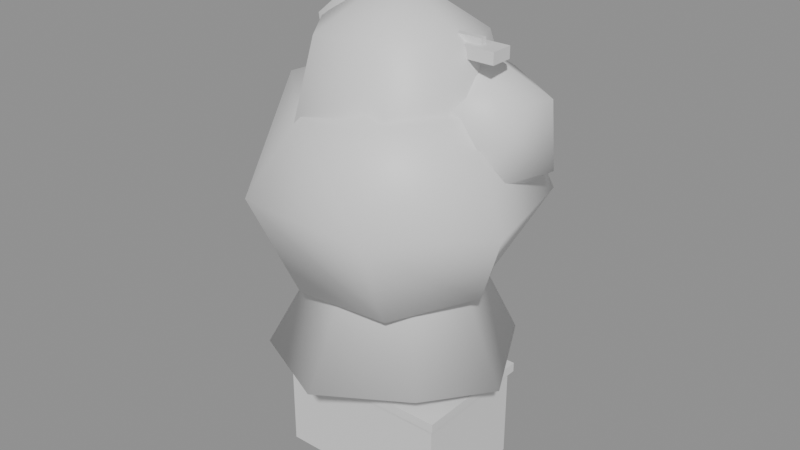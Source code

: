 # Source: props.blend  (saved by Blender 5.2.45; exported with 4.5.12 LTS)
import bpy
from mathutils import Matrix  # noqa: F401  (used for matrix-valued properties, if any)

bpy.ops.wm.read_factory_settings(use_empty=True)
scene = bpy.context.scene
scene.name = 'Scene'

# ---- materials (node trees are filled in below, after node groups)
mat_trunk = bpy.data.materials.new('trunk')
mat_trunk.diffuse_color = (0.3, 0.2, 0.12, 1.0)
mat_leaf0a = bpy.data.materials.new('leaf0a')
mat_leaf0a.diffuse_color = (0.3, 0.52, 0.18, 1.0)
mat_leaf0b = bpy.data.materials.new('leaf0b')
mat_leaf0b.diffuse_color = (0.4, 0.62, 0.22, 1.0)
mat_leaf1a = bpy.data.materials.new('leaf1a')
mat_leaf1a.diffuse_color = (0.3, 0.52, 0.18, 1.0)
mat_leaf1b = bpy.data.materials.new('leaf1b')
mat_leaf1b.diffuse_color = (0.4, 0.62, 0.22, 1.0)
mat_leaf2a = bpy.data.materials.new('leaf2a')
mat_leaf2a.diffuse_color = (0.14, 0.36, 0.2, 1.0)
mat_leaf2b = bpy.data.materials.new('leaf2b')
mat_leaf2b.diffuse_color = (0.18, 0.44, 0.24, 1.0)
mat_iron = bpy.data.materials.new('iron')
mat_iron.diffuse_color = (0.1, 0.12, 0.13, 1.0)
mat_head = bpy.data.materials.new('head')
mat_head.diffuse_color = (0.32, 0.34, 0.3, 1.0)
mat_steel = bpy.data.materials.new('steel')
mat_steel.diffuse_color = (0.55, 0.57, 0.6, 1.0)
mat_steel2 = bpy.data.materials.new('steel2')
mat_steel2.diffuse_color = (0.38, 0.4, 0.43, 1.0)
mat_red = bpy.data.materials.new('red')
mat_red.diffuse_color = (0.75, 0.1, 0.08, 1.0)
mat_cap = bpy.data.materials.new('cap')
mat_cap.diffuse_color = (0.3, 0.32, 0.35, 1.0)

# ---- material node trees
mat_trunk.use_nodes = True; mat_trunk.node_tree.nodes.clear()
_N = mat_trunk.node_tree.nodes; _L = mat_trunk.node_tree.links
n0 = _N.new('ShaderNodeBsdfPrincipled'); n0.name = 'Principled BSDF'; n0.location = (-200, 100)
n0.inputs[10].default_value = 0.005
n1 = _N.new('ShaderNodeOutputMaterial'); n1.name = 'Material Output'; n1.location = (200, 100)
_L.new(n0.outputs[0], n1.inputs[0])
n1.is_active_output = True
mat_leaf0a.use_nodes = True; mat_leaf0a.node_tree.nodes.clear()
_N = mat_leaf0a.node_tree.nodes; _L = mat_leaf0a.node_tree.links
n0 = _N.new('ShaderNodeBsdfPrincipled'); n0.name = 'Principled BSDF'; n0.location = (-200, 100)
n0.inputs[10].default_value = 0.005
n1 = _N.new('ShaderNodeOutputMaterial'); n1.name = 'Material Output'; n1.location = (200, 100)
_L.new(n0.outputs[0], n1.inputs[0])
n1.is_active_output = True
mat_leaf0b.use_nodes = True; mat_leaf0b.node_tree.nodes.clear()
_N = mat_leaf0b.node_tree.nodes; _L = mat_leaf0b.node_tree.links
n0 = _N.new('ShaderNodeBsdfPrincipled'); n0.name = 'Principled BSDF'; n0.location = (-200, 100)
n0.inputs[10].default_value = 0.005
n1 = _N.new('ShaderNodeOutputMaterial'); n1.name = 'Material Output'; n1.location = (200, 100)
_L.new(n0.outputs[0], n1.inputs[0])
n1.is_active_output = True
mat_leaf1a.use_nodes = True; mat_leaf1a.node_tree.nodes.clear()
_N = mat_leaf1a.node_tree.nodes; _L = mat_leaf1a.node_tree.links
n0 = _N.new('ShaderNodeBsdfPrincipled'); n0.name = 'Principled BSDF'; n0.location = (-200, 100)
n0.inputs[10].default_value = 0.005
n1 = _N.new('ShaderNodeOutputMaterial'); n1.name = 'Material Output'; n1.location = (200, 100)
_L.new(n0.outputs[0], n1.inputs[0])
n1.is_active_output = True
mat_leaf1b.use_nodes = True; mat_leaf1b.node_tree.nodes.clear()
_N = mat_leaf1b.node_tree.nodes; _L = mat_leaf1b.node_tree.links
n0 = _N.new('ShaderNodeBsdfPrincipled'); n0.name = 'Principled BSDF'; n0.location = (-200, 100)
n0.inputs[10].default_value = 0.005
n1 = _N.new('ShaderNodeOutputMaterial'); n1.name = 'Material Output'; n1.location = (200, 100)
_L.new(n0.outputs[0], n1.inputs[0])
n1.is_active_output = True
mat_leaf2a.use_nodes = True; mat_leaf2a.node_tree.nodes.clear()
_N = mat_leaf2a.node_tree.nodes; _L = mat_leaf2a.node_tree.links
n0 = _N.new('ShaderNodeBsdfPrincipled'); n0.name = 'Principled BSDF'; n0.location = (-200, 100)
n0.inputs[10].default_value = 0.005
n1 = _N.new('ShaderNodeOutputMaterial'); n1.name = 'Material Output'; n1.location = (200, 100)
_L.new(n0.outputs[0], n1.inputs[0])
n1.is_active_output = True
mat_leaf2b.use_nodes = True; mat_leaf2b.node_tree.nodes.clear()
_N = mat_leaf2b.node_tree.nodes; _L = mat_leaf2b.node_tree.links
n0 = _N.new('ShaderNodeBsdfPrincipled'); n0.name = 'Principled BSDF'; n0.location = (-200, 100)
n0.inputs[10].default_value = 0.005
n1 = _N.new('ShaderNodeOutputMaterial'); n1.name = 'Material Output'; n1.location = (200, 100)
_L.new(n0.outputs[0], n1.inputs[0])
n1.is_active_output = True
mat_iron.use_nodes = True; mat_iron.node_tree.nodes.clear()
_N = mat_iron.node_tree.nodes; _L = mat_iron.node_tree.links
n0 = _N.new('ShaderNodeBsdfPrincipled'); n0.name = 'Principled BSDF'; n0.location = (-200, 100)
n0.inputs[10].default_value = 0.005
n1 = _N.new('ShaderNodeOutputMaterial'); n1.name = 'Material Output'; n1.location = (200, 100)
_L.new(n0.outputs[0], n1.inputs[0])
n1.is_active_output = True
mat_head.use_nodes = True; mat_head.node_tree.nodes.clear()
_N = mat_head.node_tree.nodes; _L = mat_head.node_tree.links
n0 = _N.new('ShaderNodeBsdfPrincipled'); n0.name = 'Principled BSDF'; n0.location = (-200, 100)
n0.inputs[10].default_value = 0.005
n1 = _N.new('ShaderNodeOutputMaterial'); n1.name = 'Material Output'; n1.location = (200, 100)
_L.new(n0.outputs[0], n1.inputs[0])
n1.is_active_output = True
mat_steel.use_nodes = True; mat_steel.node_tree.nodes.clear()
_N = mat_steel.node_tree.nodes; _L = mat_steel.node_tree.links
n0 = _N.new('ShaderNodeBsdfPrincipled'); n0.name = 'Principled BSDF'; n0.location = (-200, 100)
n0.inputs[10].default_value = 0.005
n1 = _N.new('ShaderNodeOutputMaterial'); n1.name = 'Material Output'; n1.location = (200, 100)
_L.new(n0.outputs[0], n1.inputs[0])
n1.is_active_output = True
mat_steel2.use_nodes = True; mat_steel2.node_tree.nodes.clear()
_N = mat_steel2.node_tree.nodes; _L = mat_steel2.node_tree.links
n0 = _N.new('ShaderNodeBsdfPrincipled'); n0.name = 'Principled BSDF'; n0.location = (-200, 100)
n0.inputs[10].default_value = 0.005
n1 = _N.new('ShaderNodeOutputMaterial'); n1.name = 'Material Output'; n1.location = (200, 100)
_L.new(n0.outputs[0], n1.inputs[0])
n1.is_active_output = True
mat_red.use_nodes = True; mat_red.node_tree.nodes.clear()
_N = mat_red.node_tree.nodes; _L = mat_red.node_tree.links
n0 = _N.new('ShaderNodeBsdfPrincipled'); n0.name = 'Principled BSDF'; n0.location = (-200, 100)
n0.inputs[10].default_value = 0.005
n1 = _N.new('ShaderNodeOutputMaterial'); n1.name = 'Material Output'; n1.location = (200, 100)
_L.new(n0.outputs[0], n1.inputs[0])
n1.is_active_output = True
mat_cap.use_nodes = True; mat_cap.node_tree.nodes.clear()
_N = mat_cap.node_tree.nodes; _L = mat_cap.node_tree.links
n0 = _N.new('ShaderNodeBsdfPrincipled'); n0.name = 'Principled BSDF'; n0.location = (-200, 100)
n0.inputs[10].default_value = 0.005
n1 = _N.new('ShaderNodeOutputMaterial'); n1.name = 'Material Output'; n1.location = (200, 100)
_L.new(n0.outputs[0], n1.inputs[0])
n1.is_active_output = True

# ---- meshes
me_tree0 = bpy.data.meshes.new('tree0')
me_tree0.from_pydata([(0.0, 1.202, 4.761), (0.0, 0.0, 5.2), (0.0, 0.165, 0.0), (0.0, 0.105, 2.2), (0.1429, 0.0825, 0.0), (0.09093, 0.0525, 2.2), (0.1429, -0.0825, 0.0), (0.09093, -0.0525, 2.2), (0.0, -0.165, 0.0), (0.0, -0.105, 2.2), (-0.1429, -0.0825, 0.0), (-0.09093, -0.0525, 2.2), (-0.1543, 0.09685, 0.08484), (-0.09918, 0.05438, 2.217), (0.7243, 0.3029, 5.426), (0.07031, 1.105, 2.6), (-0.09824, 0.07431, 2.239), (0.8299, 0.8652, 4.854), (1.366, 1.088, 3.631), (0.8234, 0.7563, 2.551), (0.2166, -0.4626, 4.856), (1.163, -0.2818, 4.829), (0.2956, -0.367, 4.05), (1.696, -0.3885, 3.656), (1.291, -0.1485, 2.707), (0.8499, 0.2557, 3.546), (0.4709, -1.186, 4.814), (0.7137, -1.448, 3.677), (0.6315, -0.9997, 2.539), (1.239, -0.3022, 4.044), (-0.4063, -1.108, 4.675), (1.34, -0.3338, 4.904), (-0.8367, -1.572, 3.793), (-0.4596, -1.175, 2.589), (-1.268, -0.3731, 4.82), (-1.735, -0.3641, 3.689), (-1.246, -0.2118, 2.566), (1.658, 0.4756, 4.934), (-1.009, 0.6942, 4.855), (1.696, 0.5206, 4.127), (-1.399, 1.035, 3.771), (-0.9058, 0.6536, 2.737), (0.7312, 1.108, 4.105), (-0.04105, 1.651, 3.615), (0.7016, 1.186, 4.899), (0.000669, 0.5368, 4.941), (0.08655, 0.5637, 4.065)], [], [(16, 24, 28), (18, 17, 21, 23), (2, 3, 5, 4), (21, 1, 26), (0, 1, 17), (4, 5, 7, 6), (19, 18, 23, 24), (43, 0, 17, 18), (6, 7, 9, 8), (17, 1, 21), (15, 43, 18, 19), (8, 9, 11, 10), (5, 3, 13, 11, 9, 7), (16, 15, 19), (10, 11, 13, 12), (23, 21, 26, 27), (16, 19, 24), (12, 13, 3, 2), (2, 4, 6, 8, 10, 12), (24, 23, 27, 28), (27, 26, 30, 32), (16, 28, 33), (26, 1, 30), (28, 27, 32, 33), (32, 30, 34, 35), (16, 33, 36), (30, 1, 34), (33, 32, 35, 36), (35, 34, 38, 40), (16, 36, 41), (34, 1, 38), (36, 35, 40, 41), (41, 40, 43, 15), (40, 38, 0, 43), (16, 41, 15), (38, 1, 0), (44, 14, 37), (42, 44, 37, 39), (25, 42, 39), (25, 39, 29), (39, 37, 31, 29), (37, 14, 31), (31, 14, 20), (29, 31, 20, 22), (25, 29, 22), (25, 22, 46), (22, 20, 45, 46), (20, 14, 45), (45, 14, 44), (46, 45, 44, 42), (25, 46, 42)])
me_tree0.polygons.foreach_set('use_smooth', [True] * 51)
me_tree0.polygons.foreach_set('material_index', [1, 1, 0, 1, 1, 0, 1, 1, 0, 1, 1, 0, 0, 1, 0, 1, 1, 0, 0, 1, 1, 1, 1, 1, 1, 1, 1, 1, 1, 1, 1, 1, 1, 1, 1, 1, 2, 2, 2, 2, 2, 2, 2, 2, 2, 2, 2, 2, 2, 2, 2])
me_tree0.materials.append(mat_trunk)
me_tree0.materials.append(mat_leaf0a)
me_tree0.materials.append(mat_leaf0b)
me_tree0.update()
me_tree1 = bpy.data.meshes.new('tree1')
me_tree1.from_pydata([(0.0, 0.9899, 5.485), (0.0, 0.0, 6.1), (0.0, 0.165, 0.0), (0.0, 0.105, 2.2), (0.1429, 0.0825, 0.0), (0.09093, 0.0525, 2.2), (0.1429, -0.0825, 0.0), (0.09093, -0.0525, 2.2), (0.0, -0.165, 0.0), (0.0, -0.105, 2.2), (-0.1429, -0.0825, 0.0), (-0.09093, -0.0525, 2.2), (-0.05493, 0.006379, -0.06917), (0.007089, 0.1288, 2.15), (-0.5744, 0.4575, 6.088), (-0.07282, 1.098, 2.592), (0.02485, -0.01885, 1.821), (0.6633, 0.7283, 5.433), (1.144, 0.8146, 4.065), (0.7971, 0.5676, 2.45), (-0.8798, -0.299, 5.546), (0.9794, -0.1357, 5.508), (-0.9854, -0.09537, 4.741), (1.249, -0.3669, 3.989), (0.8596, -0.298, 2.489), (-0.4827, 0.3116, 4.372), (0.5233, -0.7766, 5.516), (0.6533, -1.241, 3.928), (0.3179, -1.008, 2.597), (-0.01909, -0.08447, 4.704), (-0.3968, -0.8962, 5.531), (-0.1108, -0.07569, 5.515), (-0.5964, -1.204, 4.08), (-0.3726, -0.843, 2.574), (-0.8655, -0.2558, 5.522), (-1.269, -0.2225, 3.983), (-0.8954, -0.1331, 2.53), (0.2301, 0.5992, 5.617), (-0.7478, 0.5165, 5.513), (0.3185, 0.7186, 4.846), (-1.121, 0.9293, 4.016), (-0.7882, 0.6984, 2.432), (-0.4399, 1.023, 4.82), (-0.00457, 1.335, 4.04), (-0.5007, 1.164, 5.684), (-1.259, 0.5102, 5.56), (-1.157, 0.5561, 4.734)], [], [(16, 24, 28), (18, 17, 21, 23), (2, 3, 5, 4), (21, 1, 26), (0, 1, 17), (4, 5, 7, 6), (19, 18, 23, 24), (43, 0, 17, 18), (6, 7, 9, 8), (17, 1, 21), (15, 43, 18, 19), (8, 9, 11, 10), (5, 3, 13, 11, 9, 7), (16, 15, 19), (10, 11, 13, 12), (23, 21, 26, 27), (16, 19, 24), (12, 13, 3, 2), (2, 4, 6, 8, 10, 12), (24, 23, 27, 28), (27, 26, 30, 32), (16, 28, 33), (26, 1, 30), (28, 27, 32, 33), (32, 30, 34, 35), (16, 33, 36), (30, 1, 34), (33, 32, 35, 36), (35, 34, 38, 40), (16, 36, 41), (34, 1, 38), (36, 35, 40, 41), (41, 40, 43, 15), (40, 38, 0, 43), (16, 41, 15), (38, 1, 0), (44, 14, 37), (42, 44, 37, 39), (25, 42, 39), (25, 39, 29), (39, 37, 31, 29), (37, 14, 31), (31, 14, 20), (29, 31, 20, 22), (25, 29, 22), (25, 22, 46), (22, 20, 45, 46), (20, 14, 45), (45, 14, 44), (46, 45, 44, 42), (25, 46, 42)])
me_tree1.polygons.foreach_set('use_smooth', [True] * 51)
me_tree1.polygons.foreach_set('material_index', [1, 1, 0, 1, 1, 0, 1, 1, 0, 1, 1, 0, 0, 1, 0, 1, 1, 0, 0, 1, 1, 1, 1, 1, 1, 1, 1, 1, 1, 1, 1, 1, 1, 1, 1, 1, 2, 2, 2, 2, 2, 2, 2, 2, 2, 2, 2, 2, 2, 2, 2])
me_tree1.materials.append(mat_trunk)
me_tree1.materials.append(mat_leaf1a)
me_tree1.materials.append(mat_leaf1b)
me_tree1.update()
me_tree2 = bpy.data.meshes.new('tree2')
me_tree2.from_pydata([(0.7778, -0.7778, 3.6), (0.0, 0.165, 0.0), (0.0, 0.105, 2.2), (0.1429, 0.0825, 0.0), (0.09093, 0.0525, 2.2), (0.1429, -0.0825, 0.0), (0.09093, -0.0525, 2.2), (0.0, -0.165, 0.0), (0.0, -0.105, 2.2), (-0.1429, -0.0825, 0.0), (-0.09093, -0.0525, 2.2), (-0.1429, 0.0825, 0.0), (0.006441, 0.0909, 2.188), (0.09401, 1.458, 1.633), (0.9883, 1.044, 1.661), (1.199, 0.09126, 3.577), (1.52, -0.04404, 1.527), (1.06, -0.9798, 1.67), (0.8285, 0.8858, 3.555), (-0.07941, -1.512, 1.555), (-1.129, -1.081, 1.625), (-0.00147, 1.056, 3.668), (-1.384, -0.01141, 1.515), (-1.173, 1.15, 1.508), (0.05007, 0.01694, 4.562), (0.06996, -1.215, 3.527), (-0.7887, -0.8919, 3.666), (-1.163, -0.08619, 3.509), (-0.7468, 0.765, 3.626), (0.03721, 0.07377, 6.292)], [], [(1, 2, 4, 3), (3, 4, 6, 5), (0, 29, 25), (13, 24, 14), (5, 6, 8, 7), (7, 8, 10, 9), (4, 2, 12, 10, 8, 6), (9, 10, 12, 11), (16, 24, 17), (14, 24, 16), (11, 12, 2, 1), (1, 3, 5, 7, 9, 11), (17, 24, 19), (21, 29, 18), (19, 24, 20), (15, 29, 0), (20, 24, 22), (17, 19, 20, 22, 23, 13, 14, 16), (22, 24, 23), (18, 29, 15), (25, 29, 26), (23, 24, 13), (26, 29, 27), (18, 15, 0, 25, 26, 27, 28, 21), (27, 29, 28), (28, 29, 21)])
me_tree2.polygons.foreach_set('use_smooth', [True] * 26)
me_tree2.polygons.foreach_set('material_index', [0, 0, 2, 1, 0, 0, 0, 0, 1, 1, 0, 0, 1, 2, 1, 2, 1, 1, 1, 2, 2, 1, 2, 2, 2, 2])
me_tree2.materials.append(mat_trunk)
me_tree2.materials.append(mat_leaf2a)
me_tree2.materials.append(mat_leaf2b)
me_tree2.update()
me_lamp = bpy.data.meshes.new('lamp')
me_lamp.from_pydata([(0.0, 0.084, 0.2), (0.0, 0.049, 5.6), (0.084, 0.0, 0.2), (0.049, 0.0, 5.6), (0.0, -0.084, 0.2), (0.0, -0.049, 5.6), (-0.084, 0.0, 0.2), (-0.049, 0.0, 5.6), (0.0, -0.04, 5.51), (0.0, -0.04, 5.59), (0.0, 0.04, 5.51), (0.0, 0.04, 5.59), (1.1, -0.04, 5.51), (1.1, -0.04, 5.59), (1.1, 0.04, 5.51), (1.1, 0.04, 5.59), (0.775, -0.14, 5.38), (0.775, -0.14, 5.52), (0.775, 0.14, 5.38), (0.775, 0.14, 5.52), (1.325, -0.14, 5.38), (1.325, -0.14, 5.52), (1.325, 0.14, 5.38), (1.325, 0.14, 5.52)], [], [(0, 1, 3, 2), (2, 3, 5, 4), (4, 5, 7, 6), (6, 7, 1, 0), (8, 9, 11, 10), (10, 11, 15, 14), (14, 15, 13, 12), (12, 13, 9, 8), (10, 14, 12, 8), (15, 11, 9, 13), (16, 17, 19, 18), (18, 19, 23, 22), (22, 23, 21, 20), (20, 21, 17, 16), (18, 22, 20, 16), (23, 19, 17, 21)])
me_lamp.polygons.foreach_set('material_index', [0, 0, 0, 0, 0, 0, 0, 0, 0, 0, 1, 1, 1, 1, 1, 1])
me_lamp.materials.append(mat_iron)
me_lamp.materials.append(mat_head)
me_lamp.update()
me_ac = bpy.data.meshes.new('ac')
me_ac.from_pydata([(-1.1, -0.75, 0.0), (-1.1, -0.75, 1.2), (-1.1, 0.75, 0.0), (-1.1, 0.75, 1.2), (1.1, -0.75, 0.0), (1.1, -0.75, 1.2), (1.1, 0.75, 0.0), (1.1, 0.75, 1.2), (-1.15, -0.8, 1.19), (-1.15, -0.8, 1.31), (-1.15, 0.8, 1.19), (-1.15, 0.8, 1.31), (1.15, -0.8, 1.19), (1.15, -0.8, 1.31), (1.15, 0.8, 1.19), (1.15, 0.8, 1.31)], [], [(0, 1, 3, 2), (2, 3, 7, 6), (6, 7, 5, 4), (4, 5, 1, 0), (2, 6, 4, 0), (7, 3, 1, 5), (8, 9, 11, 10), (10, 11, 15, 14), (14, 15, 13, 12), (12, 13, 9, 8), (10, 14, 12, 8), (15, 11, 9, 13)])
me_ac.polygons.foreach_set('material_index', [0, 0, 0, 0, 0, 0, 1, 1, 1, 1, 1, 1])
me_ac.materials.append(mat_steel)
me_ac.materials.append(mat_steel2)
me_ac.update()
me_hydrant = bpy.data.meshes.new('hydrant')
me_hydrant.from_pydata([(0.0, 0.1472, 0.8), (0.0, 0.0, 0.86), (0.0, 0.15, 0.0), (0.0, 0.15, 0.7), (0.1427, 0.04635, 0.0), (0.1427, 0.04635, 0.7), (0.08817, -0.1214, 0.0), (0.08817, -0.1214, 0.7), (-0.08817, -0.1214, 0.0), (-0.08817, -0.1214, 0.7), (-0.1427, 0.04635, 0.0), (-0.1427, 0.04635, 0.7), (0.0, 0.1472, 0.68), (0.0, 0.0, 0.62), (0.14, 0.04549, 0.8), (0.14, 0.04549, 0.68), (0.08654, -0.1191, 0.8), (0.08654, -0.1191, 0.68), (-0.08654, -0.1191, 0.8), (0.275, 0.07, 0.52), (-0.08654, -0.1191, 0.68), (0.275, 0.07, 0.38), (-0.14, 0.04549, 0.8), (0.275, -0.07, 0.52), (-0.14, 0.04549, 0.68), (0.275, -0.07, 0.38), (-0.275, 0.07, 0.52), (-0.275, 0.07, 0.38), (-0.275, -0.07, 0.52), (-0.275, -0.07, 0.38)], [], [(13, 17, 20), (14, 1, 16), (2, 3, 5, 4), (17, 16, 18, 20), (13, 12, 15), (4, 5, 7, 6), (15, 14, 16, 17), (12, 0, 14, 15), (6, 7, 9, 8), (5, 3, 11, 9, 7), (0, 1, 14), (8, 9, 11, 10), (16, 1, 18), (13, 15, 17), (10, 11, 3, 2), (2, 4, 6, 8, 10), (18, 1, 22), (13, 20, 24), (20, 18, 22, 24), (22, 1, 0), (13, 24, 12), (24, 22, 0, 12), (29, 28, 26, 27), (27, 26, 19, 21), (21, 19, 23, 25), (25, 23, 28, 29), (27, 21, 25, 29), (19, 26, 28, 23)])
me_hydrant.materials.append(mat_red)
me_hydrant.update()
me_vent = bpy.data.meshes.new('vent')
me_vent.from_pydata([(0.0, 0.3, 0.0), (0.0, 0.3, 1.0), (0.2853, 0.09271, 0.0), (0.2853, 0.09271, 1.0), (0.1763, -0.2427, 0.0), (0.1763, -0.2427, 1.0), (-0.1763, -0.2427, 0.0), (-0.1763, -0.2427, 1.0), (-0.2853, 0.09271, 0.0), (-0.2853, 0.09271, 1.0), (0.0, 0.0, 1.0), (0.0, 0.45, 1.3), (0.428, 0.1391, 1.3), (0.2645, -0.3641, 1.3), (-0.2645, -0.3641, 1.3), (-0.428, 0.1391, 1.3)], [], [(0, 1, 3, 2), (10, 13, 14), (10, 11, 12), (2, 3, 5, 4), (10, 12, 13), (4, 5, 7, 6), (3, 1, 9, 7, 5), (6, 7, 9, 8), (8, 9, 1, 0), (0, 2, 4, 6, 8), (14, 13, 12, 11, 15), (10, 14, 15), (10, 15, 11)])
me_vent.polygons.foreach_set('material_index', [0, 1, 1, 0, 1, 0, 0, 0, 0, 0, 1, 1, 1])
me_vent.materials.append(mat_steel)
me_vent.materials.append(mat_cap)
me_vent.update()

# ---- objects
ob_tree0 = bpy.data.objects.new('tree0', me_tree0)
ob_tree1 = bpy.data.objects.new('tree1', me_tree1)
ob_tree2 = bpy.data.objects.new('tree2', me_tree2)
ob_lamp = bpy.data.objects.new('lamp', me_lamp)
ob_ac = bpy.data.objects.new('ac', me_ac)
ob_hydrant = bpy.data.objects.new('hydrant', me_hydrant)
ob_vent = bpy.data.objects.new('vent', me_vent)

# ---- transforms, parenting, visibility, modifiers, constraints
ob_tree0.location = (0.0, 0.0, 0.0)
ob_tree1.location = (0.0, 0.0, 0.0)
ob_tree2.location = (0.0, 0.0, 0.0)
ob_lamp.location = (0.0, 0.0, 0.0)
ob_ac.location = (0.0, 0.0, 0.0)
ob_hydrant.location = (0.0, 0.0, 0.0)
ob_vent.location = (0.0, 0.0, 0.0)

# ---- collection membership
scene.collection.objects.link(ob_tree0)
scene.collection.objects.link(ob_tree1)
scene.collection.objects.link(ob_tree2)
scene.collection.objects.link(ob_lamp)
scene.collection.objects.link(ob_ac)
scene.collection.objects.link(ob_hydrant)
scene.collection.objects.link(ob_vent)

# ---- scene / render settings (as saved in the file)
scene.frame_start = 1; scene.frame_end = 250; scene.frame_set(1)
scene.render.engine = 'BLENDER_EEVEE_NEXT'
scene.render.bake_bias = 0.0
scene.render.bake_samples = 0
scene.render.compositor_device = 'GPU'
scene.eevee.use_volume_custom_range = False
scene.eevee.fast_gi_thickness_near = 0.1
scene.eevee.fast_gi_thickness_far = 0.0
scene.eevee.ray_tracing_options.screen_trace_thickness = 0.1
bpy.context.view_layer.update()

# ---- added for rendering (the .blend has no active camera and no usable light): camera, sun + grey world if the file has none
cam_auto = bpy.data.cameras.new('AutoCamera')
cam_auto.lens = 50.0
cam_auto.sensor_width = 36.0
cam_auto.clip_end = 1000.0
ob_auto_camera = bpy.data.objects.new('AutoCamera', cam_auto)
scene.collection.objects.link(ob_auto_camera)
ob_auto_camera.location = (7.30248, -8.7463, 8.96856)
ob_auto_camera.rotation_euler = (1.09748, -7.21219e-08, 0.694738)
scene.camera = ob_auto_camera
light_auto_sun = bpy.data.lights.new('AutoSun', 'SUN')
light_auto_sun.energy = 3.0
light_auto_sun.angle = 0.0523599
ob_auto_sun = bpy.data.objects.new('AutoSun', light_auto_sun)
scene.collection.objects.link(ob_auto_sun)
ob_auto_sun.rotation_euler = (0.872665, 0.174533, 0.523599)
if scene.world is None:
    world_auto = bpy.data.worlds.new('AutoWorld')
    world_auto.color = (0.3, 0.3, 0.3)
    scene.world = world_auto
bpy.context.view_layer.update()
